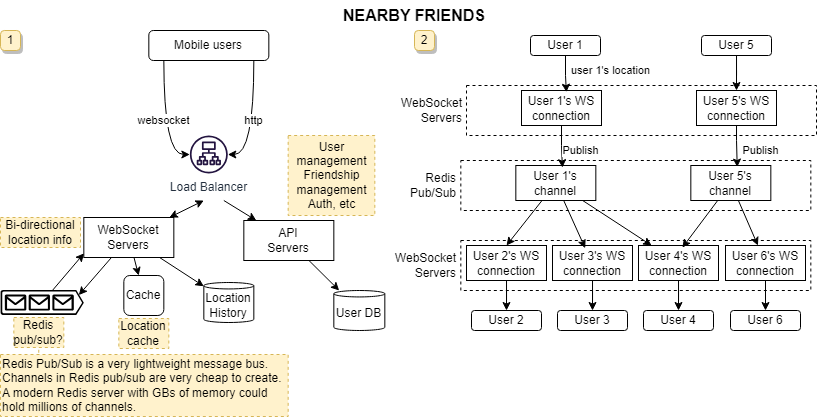

The diagram above was exported from draw.io. Its source (the exported page's mxGraphModel, read from the mxfile embedded in the PNG):
<mxGraphModel dx="1185" dy="632" grid="1" gridSize="10" guides="1" tooltips="1" connect="1" arrows="1" fold="1" page="1" pageScale="1" pageWidth="827" pageHeight="1169" math="0" shadow="0">
  <root>
    <mxCell id="0" />
    <mxCell id="1" parent="0" />
    <mxCell id="Bm57KJPm13JoBIqNMTeG-70" value="" style="rounded=0;whiteSpace=wrap;html=1;dashed=1;" vertex="1" parent="1">
      <mxGeometry x="460.33" y="240" width="350" height="50" as="geometry" />
    </mxCell>
    <mxCell id="Bm57KJPm13JoBIqNMTeG-55" value="" style="rounded=0;whiteSpace=wrap;html=1;dashed=1;" vertex="1" parent="1">
      <mxGeometry x="466" y="85" width="350" height="50" as="geometry" />
    </mxCell>
    <mxCell id="Bm57KJPm13JoBIqNMTeG-2" value="1" style="text;html=1;strokeColor=#d6b656;fillColor=#fff2cc;align=center;verticalAlign=middle;whiteSpace=wrap;rounded=1;glass=0;shadow=1;arcSize=19;" vertex="1" parent="1">
      <mxGeometry y="30" width="20" height="20" as="geometry" />
    </mxCell>
    <mxCell id="Bm57KJPm13JoBIqNMTeG-3" value="websocket" style="edgeStyle=orthogonalEdgeStyle;rounded=0;orthogonalLoop=1;jettySize=auto;html=1;curved=1;" edge="1" parent="1" source="Bm57KJPm13JoBIqNMTeG-4" target="Bm57KJPm13JoBIqNMTeG-7">
      <mxGeometry relative="1" as="geometry">
        <Array as="points">
          <mxPoint x="163.32999999999998" y="154" />
        </Array>
      </mxGeometry>
    </mxCell>
    <mxCell id="Bm57KJPm13JoBIqNMTeG-37" value="http" style="edgeStyle=orthogonalEdgeStyle;rounded=0;orthogonalLoop=1;jettySize=auto;html=1;curved=1;" edge="1" parent="1" source="Bm57KJPm13JoBIqNMTeG-4" target="Bm57KJPm13JoBIqNMTeG-7">
      <mxGeometry relative="1" as="geometry">
        <Array as="points">
          <mxPoint x="253.32999999999998" y="154" />
        </Array>
      </mxGeometry>
    </mxCell>
    <mxCell id="Bm57KJPm13JoBIqNMTeG-4" value="Mobile users" style="rounded=1;whiteSpace=wrap;html=1;" vertex="1" parent="1">
      <mxGeometry x="148.32999999999998" y="30" width="120" height="30" as="geometry" />
    </mxCell>
    <mxCell id="Bm57KJPm13JoBIqNMTeG-38" style="rounded=0;orthogonalLoop=1;jettySize=auto;html=1;" edge="1" parent="1" target="Bm57KJPm13JoBIqNMTeG-11">
      <mxGeometry relative="1" as="geometry">
        <mxPoint x="223.32999999999998" y="200" as="sourcePoint" />
      </mxGeometry>
    </mxCell>
    <mxCell id="Bm57KJPm13JoBIqNMTeG-7" value="Load Balancer" style="sketch=0;outlineConnect=0;fontColor=#232F3E;gradientColor=none;fillColor=#231440;strokeColor=none;dashed=0;verticalLabelPosition=bottom;verticalAlign=top;align=center;html=1;fontSize=12;fontStyle=0;aspect=fixed;pointerEvents=1;shape=mxgraph.aws4.application_load_balancer;" vertex="1" parent="1">
      <mxGeometry x="189.32999999999998" y="135" width="38" height="38" as="geometry" />
    </mxCell>
    <mxCell id="Bm57KJPm13JoBIqNMTeG-8" value="Location&lt;br&gt;History" style="shape=cylinder3;whiteSpace=wrap;html=1;boundedLbl=1;backgroundOutline=1;size=3.2222222222219443;" vertex="1" parent="1">
      <mxGeometry x="203.32999999999998" y="282" width="50" height="40" as="geometry" />
    </mxCell>
    <mxCell id="Bm57KJPm13JoBIqNMTeG-9" value="User DB" style="shape=cylinder3;whiteSpace=wrap;html=1;boundedLbl=1;backgroundOutline=1;size=3.2222222222219443;" vertex="1" parent="1">
      <mxGeometry x="333.33" y="290" width="51" height="40" as="geometry" />
    </mxCell>
    <mxCell id="Bm57KJPm13JoBIqNMTeG-40" style="rounded=0;orthogonalLoop=1;jettySize=auto;html=1;startArrow=classic;startFill=1;" edge="1" parent="1" source="Bm57KJPm13JoBIqNMTeG-10">
      <mxGeometry relative="1" as="geometry">
        <mxPoint x="203.32999999999998" y="200" as="targetPoint" />
      </mxGeometry>
    </mxCell>
    <mxCell id="Bm57KJPm13JoBIqNMTeG-41" style="rounded=0;orthogonalLoop=1;jettySize=auto;html=1;" edge="1" parent="1" source="Bm57KJPm13JoBIqNMTeG-10" target="Bm57KJPm13JoBIqNMTeG-8">
      <mxGeometry relative="1" as="geometry" />
    </mxCell>
    <mxCell id="Bm57KJPm13JoBIqNMTeG-43" style="rounded=0;orthogonalLoop=1;jettySize=auto;html=1;" edge="1" parent="1" source="Bm57KJPm13JoBIqNMTeG-10" target="Bm57KJPm13JoBIqNMTeG-42">
      <mxGeometry relative="1" as="geometry" />
    </mxCell>
    <mxCell id="Bm57KJPm13JoBIqNMTeG-10" value="WebSocket&lt;br&gt;Servers" style="rounded=0;whiteSpace=wrap;html=1;" vertex="1" parent="1">
      <mxGeometry x="83.33" y="217" width="90" height="40" as="geometry" />
    </mxCell>
    <mxCell id="Bm57KJPm13JoBIqNMTeG-39" style="rounded=0;orthogonalLoop=1;jettySize=auto;html=1;" edge="1" parent="1" source="Bm57KJPm13JoBIqNMTeG-11" target="Bm57KJPm13JoBIqNMTeG-9">
      <mxGeometry relative="1" as="geometry" />
    </mxCell>
    <mxCell id="Bm57KJPm13JoBIqNMTeG-11" value="API&lt;br&gt;Servers" style="rounded=0;whiteSpace=wrap;html=1;" vertex="1" parent="1">
      <mxGeometry x="243.32999999999998" y="220" width="90" height="40" as="geometry" />
    </mxCell>
    <mxCell id="Bm57KJPm13JoBIqNMTeG-36" value="Bi-directional&lt;br&gt;location info" style="rounded=0;whiteSpace=wrap;html=1;dashed=1;fillColor=#fff2cc;strokeColor=#d6b656;" vertex="1" parent="1">
      <mxGeometry y="217" width="80" height="30" as="geometry" />
    </mxCell>
    <mxCell id="Bm57KJPm13JoBIqNMTeG-42" value="Cache" style="rounded=1;whiteSpace=wrap;html=1;" vertex="1" parent="1">
      <mxGeometry x="123.33" y="275" width="40" height="40" as="geometry" />
    </mxCell>
    <mxCell id="Bm57KJPm13JoBIqNMTeG-45" style="rounded=0;orthogonalLoop=1;jettySize=auto;html=1;entryX=0.002;entryY=0.896;entryDx=0;entryDy=0;entryPerimeter=0;" edge="1" parent="1" source="Bm57KJPm13JoBIqNMTeG-44" target="Bm57KJPm13JoBIqNMTeG-10">
      <mxGeometry relative="1" as="geometry" />
    </mxCell>
    <mxCell id="Bm57KJPm13JoBIqNMTeG-44" value="" style="sketch=0;aspect=fixed;pointerEvents=1;shadow=0;dashed=0;html=1;strokeColor=none;labelPosition=center;verticalLabelPosition=bottom;verticalAlign=top;align=center;fillColor=#000000;shape=mxgraph.azure.queue_generic" vertex="1" parent="1">
      <mxGeometry y="289.5" width="83.33" height="25" as="geometry" />
    </mxCell>
    <mxCell id="Bm57KJPm13JoBIqNMTeG-46" style="rounded=0;orthogonalLoop=1;jettySize=auto;html=1;entryX=0.94;entryY=0.203;entryDx=0;entryDy=0;entryPerimeter=0;" edge="1" parent="1" source="Bm57KJPm13JoBIqNMTeG-10" target="Bm57KJPm13JoBIqNMTeG-44">
      <mxGeometry relative="1" as="geometry" />
    </mxCell>
    <mxCell id="Bm57KJPm13JoBIqNMTeG-47" value="User management&lt;br&gt;Friendship management&lt;br&gt;Auth, etc" style="rounded=0;whiteSpace=wrap;html=1;dashed=1;fillColor=#fff2cc;strokeColor=#d6b656;" vertex="1" parent="1">
      <mxGeometry x="287.66999999999996" y="135" width="86.67" height="80" as="geometry" />
    </mxCell>
    <mxCell id="Bm57KJPm13JoBIqNMTeG-48" value="Location cache" style="rounded=0;whiteSpace=wrap;html=1;dashed=1;fillColor=#fff2cc;strokeColor=#d6b656;" vertex="1" parent="1">
      <mxGeometry x="118.33" y="318" width="50" height="30" as="geometry" />
    </mxCell>
    <mxCell id="Bm57KJPm13JoBIqNMTeG-49" value="Redis pub/sub?" style="rounded=0;whiteSpace=wrap;html=1;dashed=1;fillColor=#fff2cc;strokeColor=#d6b656;" vertex="1" parent="1">
      <mxGeometry x="13.329999999999998" y="317" width="50" height="30" as="geometry" />
    </mxCell>
    <mxCell id="Bm57KJPm13JoBIqNMTeG-51" style="rounded=0;orthogonalLoop=1;jettySize=auto;html=1;fillColor=#fff2cc;strokeColor=#d6b656;startArrow=none;startFill=0;endArrow=none;endFill=0;dashed=1;exitX=0.133;exitY=-0.028;exitDx=0;exitDy=0;exitPerimeter=0;" edge="1" parent="1" source="Bm57KJPm13JoBIqNMTeG-50" target="Bm57KJPm13JoBIqNMTeG-49">
      <mxGeometry relative="1" as="geometry" />
    </mxCell>
    <mxCell id="Bm57KJPm13JoBIqNMTeG-50" value="Redis Pub/Sub is a very lightweight message bus. Channels in Redis pub/sub are very cheap to create. A modern Redis server with GBs of memory could hold millions of channels." style="rounded=0;whiteSpace=wrap;html=1;dashed=1;fillColor=#fff2cc;strokeColor=#d6b656;align=left;" vertex="1" parent="1">
      <mxGeometry y="354" width="287.67" height="62" as="geometry" />
    </mxCell>
    <mxCell id="Bm57KJPm13JoBIqNMTeG-52" value="User 1" style="rounded=1;whiteSpace=wrap;html=1;" vertex="1" parent="1">
      <mxGeometry x="530" y="35" width="70" height="20" as="geometry" />
    </mxCell>
    <mxCell id="Bm57KJPm13JoBIqNMTeG-53" value="2" style="text;html=1;strokeColor=#d6b656;fillColor=#fff2cc;align=center;verticalAlign=middle;whiteSpace=wrap;rounded=1;glass=0;shadow=1;arcSize=19;" vertex="1" parent="1">
      <mxGeometry x="414" y="30" width="20" height="20" as="geometry" />
    </mxCell>
    <mxCell id="Bm57KJPm13JoBIqNMTeG-62" style="edgeStyle=orthogonalEdgeStyle;rounded=0;orthogonalLoop=1;jettySize=auto;html=1;entryX=0.5;entryY=0;entryDx=0;entryDy=0;" edge="1" parent="1" source="Bm57KJPm13JoBIqNMTeG-54" target="Bm57KJPm13JoBIqNMTeG-60">
      <mxGeometry relative="1" as="geometry" />
    </mxCell>
    <mxCell id="Bm57KJPm13JoBIqNMTeG-54" value="User 5" style="rounded=1;whiteSpace=wrap;html=1;" vertex="1" parent="1">
      <mxGeometry x="701" y="35" width="70" height="20" as="geometry" />
    </mxCell>
    <mxCell id="Bm57KJPm13JoBIqNMTeG-56" value="WebSocket&lt;br&gt;Servers" style="text;html=1;strokeColor=none;fillColor=none;align=right;verticalAlign=middle;whiteSpace=wrap;rounded=0;" vertex="1" parent="1">
      <mxGeometry x="388" y="95" width="76" height="30" as="geometry" />
    </mxCell>
    <mxCell id="Bm57KJPm13JoBIqNMTeG-59" value="User 1's WS&lt;br&gt;connection" style="rounded=0;whiteSpace=wrap;html=1;" vertex="1" parent="1">
      <mxGeometry x="521" y="90" width="80" height="35" as="geometry" />
    </mxCell>
    <mxCell id="Bm57KJPm13JoBIqNMTeG-60" value="User 5's WS&lt;br&gt;connection" style="rounded=0;whiteSpace=wrap;html=1;" vertex="1" parent="1">
      <mxGeometry x="696" y="90" width="80" height="35" as="geometry" />
    </mxCell>
    <mxCell id="Bm57KJPm13JoBIqNMTeG-61" value="user 1's location" style="edgeStyle=orthogonalEdgeStyle;rounded=0;orthogonalLoop=1;jettySize=auto;html=1;entryX=0.561;entryY=0.049;entryDx=0;entryDy=0;entryPerimeter=0;" edge="1" parent="1" source="Bm57KJPm13JoBIqNMTeG-52" target="Bm57KJPm13JoBIqNMTeG-59">
      <mxGeometry x="0.1131" y="44" relative="1" as="geometry">
        <mxPoint y="-5" as="offset" />
      </mxGeometry>
    </mxCell>
    <mxCell id="Bm57KJPm13JoBIqNMTeG-63" value="" style="rounded=0;whiteSpace=wrap;html=1;dashed=1;" vertex="1" parent="1">
      <mxGeometry x="460.33" y="160" width="350" height="50" as="geometry" />
    </mxCell>
    <mxCell id="Bm57KJPm13JoBIqNMTeG-64" value="Redis&lt;br&gt;Pub/Sub" style="text;html=1;strokeColor=none;fillColor=none;align=right;verticalAlign=middle;whiteSpace=wrap;rounded=0;" vertex="1" parent="1">
      <mxGeometry x="382.33" y="170" width="76" height="30" as="geometry" />
    </mxCell>
    <mxCell id="Bm57KJPm13JoBIqNMTeG-76" style="rounded=0;orthogonalLoop=1;jettySize=auto;html=1;entryX=0.5;entryY=0;entryDx=0;entryDy=0;" edge="1" parent="1" source="Bm57KJPm13JoBIqNMTeG-65" target="Bm57KJPm13JoBIqNMTeG-72">
      <mxGeometry relative="1" as="geometry" />
    </mxCell>
    <mxCell id="Bm57KJPm13JoBIqNMTeG-78" style="rounded=0;orthogonalLoop=1;jettySize=auto;html=1;" edge="1" parent="1" source="Bm57KJPm13JoBIqNMTeG-65" target="Bm57KJPm13JoBIqNMTeG-73">
      <mxGeometry relative="1" as="geometry" />
    </mxCell>
    <mxCell id="Bm57KJPm13JoBIqNMTeG-65" value="User 1's channel" style="rounded=0;whiteSpace=wrap;html=1;" vertex="1" parent="1">
      <mxGeometry x="515.33" y="165" width="80" height="35" as="geometry" />
    </mxCell>
    <mxCell id="Bm57KJPm13JoBIqNMTeG-80" style="rounded=0;orthogonalLoop=1;jettySize=auto;html=1;" edge="1" parent="1" source="Bm57KJPm13JoBIqNMTeG-66" target="Bm57KJPm13JoBIqNMTeG-75">
      <mxGeometry relative="1" as="geometry" />
    </mxCell>
    <mxCell id="Bm57KJPm13JoBIqNMTeG-66" value="User 5's&lt;br&gt;channel" style="rounded=0;whiteSpace=wrap;html=1;" vertex="1" parent="1">
      <mxGeometry x="690.33" y="165" width="80" height="35" as="geometry" />
    </mxCell>
    <mxCell id="Bm57KJPm13JoBIqNMTeG-67" value="Publish" style="edgeStyle=orthogonalEdgeStyle;rounded=0;orthogonalLoop=1;jettySize=auto;html=1;entryX=0.582;entryY=0.061;entryDx=0;entryDy=0;entryPerimeter=0;" edge="1" parent="1" source="Bm57KJPm13JoBIqNMTeG-59" target="Bm57KJPm13JoBIqNMTeG-65">
      <mxGeometry x="0.203" y="18" relative="1" as="geometry">
        <mxPoint as="offset" />
      </mxGeometry>
    </mxCell>
    <mxCell id="Bm57KJPm13JoBIqNMTeG-69" value="Publish" style="edgeStyle=orthogonalEdgeStyle;rounded=0;orthogonalLoop=1;jettySize=auto;html=1;entryX=0.58;entryY=0.045;entryDx=0;entryDy=0;entryPerimeter=0;" edge="1" parent="1" source="Bm57KJPm13JoBIqNMTeG-60" target="Bm57KJPm13JoBIqNMTeG-66">
      <mxGeometry x="0.2162" y="23" relative="1" as="geometry">
        <Array as="points">
          <mxPoint x="736" y="140" />
          <mxPoint x="737" y="140" />
        </Array>
        <mxPoint as="offset" />
      </mxGeometry>
    </mxCell>
    <mxCell id="Bm57KJPm13JoBIqNMTeG-71" value="WebSocket&lt;br&gt;Servers" style="text;html=1;strokeColor=none;fillColor=none;align=right;verticalAlign=middle;whiteSpace=wrap;rounded=0;" vertex="1" parent="1">
      <mxGeometry x="382.33" y="250" width="76" height="30" as="geometry" />
    </mxCell>
    <mxCell id="Bm57KJPm13JoBIqNMTeG-85" style="edgeStyle=orthogonalEdgeStyle;rounded=0;orthogonalLoop=1;jettySize=auto;html=1;entryX=0.5;entryY=0;entryDx=0;entryDy=0;" edge="1" parent="1" source="Bm57KJPm13JoBIqNMTeG-72" target="Bm57KJPm13JoBIqNMTeG-81">
      <mxGeometry relative="1" as="geometry" />
    </mxCell>
    <mxCell id="Bm57KJPm13JoBIqNMTeG-72" value="User 2's WS&lt;br&gt;connection" style="rounded=0;whiteSpace=wrap;html=1;" vertex="1" parent="1">
      <mxGeometry x="466.00000000000006" y="245" width="80" height="35" as="geometry" />
    </mxCell>
    <mxCell id="Bm57KJPm13JoBIqNMTeG-87" style="edgeStyle=orthogonalEdgeStyle;rounded=0;orthogonalLoop=1;jettySize=auto;html=1;entryX=0.5;entryY=0;entryDx=0;entryDy=0;" edge="1" parent="1" source="Bm57KJPm13JoBIqNMTeG-73" target="Bm57KJPm13JoBIqNMTeG-83">
      <mxGeometry relative="1" as="geometry" />
    </mxCell>
    <mxCell id="Bm57KJPm13JoBIqNMTeG-73" value="User 4's WS&lt;br&gt;connection" style="rounded=0;whiteSpace=wrap;html=1;" vertex="1" parent="1">
      <mxGeometry x="638" y="245" width="80" height="35" as="geometry" />
    </mxCell>
    <mxCell id="Bm57KJPm13JoBIqNMTeG-86" style="edgeStyle=orthogonalEdgeStyle;rounded=0;orthogonalLoop=1;jettySize=auto;html=1;entryX=0.5;entryY=0;entryDx=0;entryDy=0;" edge="1" parent="1" source="Bm57KJPm13JoBIqNMTeG-74" target="Bm57KJPm13JoBIqNMTeG-82">
      <mxGeometry relative="1" as="geometry" />
    </mxCell>
    <mxCell id="Bm57KJPm13JoBIqNMTeG-74" value="User 3's WS&lt;br&gt;connection" style="rounded=0;whiteSpace=wrap;html=1;" vertex="1" parent="1">
      <mxGeometry x="552" y="245" width="80" height="35" as="geometry" />
    </mxCell>
    <mxCell id="Bm57KJPm13JoBIqNMTeG-88" style="edgeStyle=orthogonalEdgeStyle;rounded=0;orthogonalLoop=1;jettySize=auto;html=1;entryX=0.5;entryY=0;entryDx=0;entryDy=0;" edge="1" parent="1" source="Bm57KJPm13JoBIqNMTeG-75" target="Bm57KJPm13JoBIqNMTeG-84">
      <mxGeometry relative="1" as="geometry" />
    </mxCell>
    <mxCell id="Bm57KJPm13JoBIqNMTeG-75" value="User 6's WS&lt;br&gt;connection" style="rounded=0;whiteSpace=wrap;html=1;" vertex="1" parent="1">
      <mxGeometry x="725" y="245" width="80" height="35" as="geometry" />
    </mxCell>
    <mxCell id="Bm57KJPm13JoBIqNMTeG-77" style="rounded=0;orthogonalLoop=1;jettySize=auto;html=1;entryX=0.409;entryY=0.078;entryDx=0;entryDy=0;entryPerimeter=0;" edge="1" parent="1" source="Bm57KJPm13JoBIqNMTeG-65" target="Bm57KJPm13JoBIqNMTeG-74">
      <mxGeometry relative="1" as="geometry" />
    </mxCell>
    <mxCell id="Bm57KJPm13JoBIqNMTeG-79" style="rounded=0;orthogonalLoop=1;jettySize=auto;html=1;entryX=0.548;entryY=0.061;entryDx=0;entryDy=0;entryPerimeter=0;" edge="1" parent="1" source="Bm57KJPm13JoBIqNMTeG-66" target="Bm57KJPm13JoBIqNMTeG-73">
      <mxGeometry relative="1" as="geometry" />
    </mxCell>
    <mxCell id="Bm57KJPm13JoBIqNMTeG-81" value="User 2" style="rounded=1;whiteSpace=wrap;html=1;" vertex="1" parent="1">
      <mxGeometry x="471" y="310" width="70" height="20" as="geometry" />
    </mxCell>
    <mxCell id="Bm57KJPm13JoBIqNMTeG-82" value="User 3" style="rounded=1;whiteSpace=wrap;html=1;" vertex="1" parent="1">
      <mxGeometry x="557" y="310" width="70" height="20" as="geometry" />
    </mxCell>
    <mxCell id="Bm57KJPm13JoBIqNMTeG-83" value="User 4" style="rounded=1;whiteSpace=wrap;html=1;" vertex="1" parent="1">
      <mxGeometry x="643" y="310" width="70" height="20" as="geometry" />
    </mxCell>
    <mxCell id="Bm57KJPm13JoBIqNMTeG-84" value="User 6" style="rounded=1;whiteSpace=wrap;html=1;" vertex="1" parent="1">
      <mxGeometry x="730" y="310" width="70" height="20" as="geometry" />
    </mxCell>
    <mxCell id="Bm57KJPm13JoBIqNMTeG-89" value="NEARBY FRIENDS" style="text;html=1;strokeColor=none;fillColor=none;align=center;verticalAlign=middle;whiteSpace=wrap;rounded=0;fontStyle=1;fontSize=16;" vertex="1" parent="1">
      <mxGeometry x="334" width="160" height="30" as="geometry" />
    </mxCell>
  </root>
</mxGraphModel>